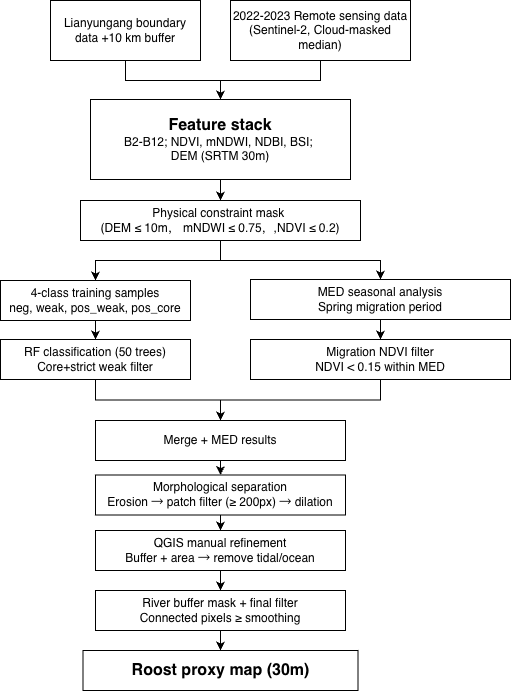

The diagram above was exported from draw.io. Its source (the exported page's mxGraphModel, read from the mxfile embedded in the PNG):
<mxGraphModel dx="608" dy="453" grid="1" gridSize="10" guides="1" tooltips="1" connect="1" arrows="1" fold="1" page="1" pageScale="1" pageWidth="1654" pageHeight="1169" math="0" shadow="0">
  <root>
    <mxCell id="0" />
    <mxCell id="1" parent="0" />
    <mxCell id="3EyxOMsru2rO1d2PNt_X-31" edge="1" parent="1" source="3EyxOMsru2rO1d2PNt_X-1" style="edgeStyle=orthogonalEdgeStyle;rounded=0;orthogonalLoop=1;jettySize=auto;html=1;exitX=0.5;exitY=1;exitDx=0;exitDy=0;entryX=0.5;entryY=0;entryDx=0;entryDy=0;" target="3EyxOMsru2rO1d2PNt_X-5">
      <mxGeometry relative="1" as="geometry" />
    </mxCell>
    <mxCell id="3EyxOMsru2rO1d2PNt_X-1" parent="1" style="rounded=0;whiteSpace=wrap;html=1;" value="Lianyungang boundary data +10 km buffer" vertex="1">
      <mxGeometry height="60" width="150" x="90" y="70" as="geometry" />
    </mxCell>
    <mxCell id="3EyxOMsru2rO1d2PNt_X-34" edge="1" parent="1" source="3EyxOMsru2rO1d2PNt_X-5" style="edgeStyle=orthogonalEdgeStyle;rounded=0;orthogonalLoop=1;jettySize=auto;html=1;exitX=0.5;exitY=1;exitDx=0;exitDy=0;" target="3EyxOMsru2rO1d2PNt_X-17">
      <mxGeometry relative="1" as="geometry" />
    </mxCell>
    <mxCell id="3EyxOMsru2rO1d2PNt_X-5" parent="1" style="rounded=0;whiteSpace=wrap;html=1;" value="&lt;font style=&quot;font-size: 16px;&quot;&gt;&lt;b&gt;Feature stack&lt;/b&gt;&lt;/font&gt;&lt;div&gt;B2-B12; NDVI, mNDWI, NDBI, BSI;&amp;nbsp;&lt;/div&gt;&lt;div&gt;&lt;div&gt;DEM (SRTM 30m)&lt;/div&gt;&lt;/div&gt;" vertex="1">
      <mxGeometry height="80" width="260" x="130" y="169" as="geometry" />
    </mxCell>
    <mxCell id="3EyxOMsru2rO1d2PNt_X-33" edge="1" parent="1" source="3EyxOMsru2rO1d2PNt_X-6" style="edgeStyle=orthogonalEdgeStyle;rounded=0;orthogonalLoop=1;jettySize=auto;html=1;exitX=0.5;exitY=1;exitDx=0;exitDy=0;entryX=0.5;entryY=0;entryDx=0;entryDy=0;" target="3EyxOMsru2rO1d2PNt_X-5">
      <mxGeometry relative="1" as="geometry" />
    </mxCell>
    <mxCell id="3EyxOMsru2rO1d2PNt_X-6" parent="1" style="rounded=0;whiteSpace=wrap;html=1;" value="2022-2023 Remote sensing data&lt;div&gt;(Sentinel-2, Cloud-masked median)&lt;/div&gt;" vertex="1">
      <mxGeometry height="60" width="180" x="270" y="70" as="geometry" />
    </mxCell>
    <mxCell id="3EyxOMsru2rO1d2PNt_X-38" edge="1" parent="1" source="3EyxOMsru2rO1d2PNt_X-14" style="edgeStyle=orthogonalEdgeStyle;rounded=0;orthogonalLoop=1;jettySize=auto;html=1;exitX=0.5;exitY=1;exitDx=0;exitDy=0;entryX=0.5;entryY=0;entryDx=0;entryDy=0;" target="3EyxOMsru2rO1d2PNt_X-28">
      <mxGeometry relative="1" as="geometry" />
    </mxCell>
    <mxCell id="3EyxOMsru2rO1d2PNt_X-14" parent="1" style="rounded=0;whiteSpace=wrap;html=1;" value="4-class training samples&lt;div&gt;neg, weak, pos_weak, pos_core&lt;/div&gt;" vertex="1">
      <mxGeometry height="40" width="190" x="40" y="350" as="geometry" />
    </mxCell>
    <mxCell id="3EyxOMsru2rO1d2PNt_X-36" edge="1" parent="1" source="3EyxOMsru2rO1d2PNt_X-17" style="edgeStyle=orthogonalEdgeStyle;rounded=0;orthogonalLoop=1;jettySize=auto;html=1;exitX=0.5;exitY=1;exitDx=0;exitDy=0;entryX=0.5;entryY=0;entryDx=0;entryDy=0;" target="3EyxOMsru2rO1d2PNt_X-25">
      <mxGeometry relative="1" as="geometry" />
    </mxCell>
    <mxCell id="3EyxOMsru2rO1d2PNt_X-37" edge="1" parent="1" source="3EyxOMsru2rO1d2PNt_X-17" style="edgeStyle=orthogonalEdgeStyle;rounded=0;orthogonalLoop=1;jettySize=auto;html=1;exitX=0.5;exitY=1;exitDx=0;exitDy=0;entryX=0.5;entryY=0;entryDx=0;entryDy=0;" target="3EyxOMsru2rO1d2PNt_X-14">
      <mxGeometry relative="1" as="geometry" />
    </mxCell>
    <mxCell id="3EyxOMsru2rO1d2PNt_X-17" parent="1" style="rounded=0;whiteSpace=wrap;html=1;" value="Physical constraint mask&amp;nbsp;&lt;div&gt;&lt;span style=&quot;background-color: transparent; color: light-dark(rgb(0, 0, 0), rgb(255, 255, 255));&quot;&gt;(DEM ≤ 10m， mNDWI ≤ 0.75，,NDVI ≤ 0.2)&lt;/span&gt;&lt;/div&gt;" vertex="1">
      <mxGeometry height="40" width="280" x="120" y="270" as="geometry" />
    </mxCell>
    <mxCell id="Jh-e8hPkwLFsVdB7vsoJ-4" edge="1" parent="1" source="3EyxOMsru2rO1d2PNt_X-19" style="edgeStyle=orthogonalEdgeStyle;rounded=0;orthogonalLoop=1;jettySize=auto;html=1;exitX=0.5;exitY=1;exitDx=0;exitDy=0;entryX=0.5;entryY=0;entryDx=0;entryDy=0;" target="Jh-e8hPkwLFsVdB7vsoJ-1">
      <mxGeometry relative="1" as="geometry" />
    </mxCell>
    <mxCell id="3EyxOMsru2rO1d2PNt_X-19" parent="1" style="rounded=0;whiteSpace=wrap;html=1;" value="Merge + MED results" vertex="1">
      <mxGeometry height="40" width="250" x="135" y="490" as="geometry" />
    </mxCell>
    <mxCell id="3EyxOMsru2rO1d2PNt_X-22" parent="1" style="rounded=0;whiteSpace=wrap;html=1;" value="&lt;font style=&quot;font-size: 16px;&quot;&gt;&lt;b&gt;Roost proxy map (30m)&lt;/b&gt;&lt;/font&gt;" vertex="1">
      <mxGeometry height="40" width="275" x="122.5" y="720" as="geometry" />
    </mxCell>
    <mxCell id="3EyxOMsru2rO1d2PNt_X-39" edge="1" parent="1" source="3EyxOMsru2rO1d2PNt_X-25" style="edgeStyle=orthogonalEdgeStyle;rounded=0;orthogonalLoop=1;jettySize=auto;html=1;exitX=0.5;exitY=1;exitDx=0;exitDy=0;entryX=0.5;entryY=0;entryDx=0;entryDy=0;" target="3EyxOMsru2rO1d2PNt_X-29">
      <mxGeometry relative="1" as="geometry" />
    </mxCell>
    <mxCell id="3EyxOMsru2rO1d2PNt_X-25" parent="1" style="rounded=0;whiteSpace=wrap;html=1;" value="MED seasonal analysis&lt;div&gt;Spring migration period&lt;/div&gt;" vertex="1">
      <mxGeometry height="40" width="260" x="290" y="349" as="geometry" />
    </mxCell>
    <mxCell id="3EyxOMsru2rO1d2PNt_X-40" edge="1" parent="1" source="3EyxOMsru2rO1d2PNt_X-28" style="edgeStyle=orthogonalEdgeStyle;rounded=0;orthogonalLoop=1;jettySize=auto;html=1;exitX=0.5;exitY=1;exitDx=0;exitDy=0;entryX=0.5;entryY=0;entryDx=0;entryDy=0;" target="3EyxOMsru2rO1d2PNt_X-19">
      <mxGeometry relative="1" as="geometry" />
    </mxCell>
    <mxCell id="3EyxOMsru2rO1d2PNt_X-28" parent="1" style="rounded=0;whiteSpace=wrap;html=1;" value="RF classification (50 trees)&lt;div&gt;Core+strict weak filter&lt;/div&gt;" vertex="1">
      <mxGeometry height="40" width="190" x="40" y="409" as="geometry" />
    </mxCell>
    <mxCell id="3EyxOMsru2rO1d2PNt_X-41" edge="1" parent="1" source="3EyxOMsru2rO1d2PNt_X-29" style="edgeStyle=orthogonalEdgeStyle;rounded=0;orthogonalLoop=1;jettySize=auto;html=1;exitX=0.5;exitY=1;exitDx=0;exitDy=0;entryX=0.5;entryY=0;entryDx=0;entryDy=0;" target="3EyxOMsru2rO1d2PNt_X-19">
      <mxGeometry relative="1" as="geometry" />
    </mxCell>
    <mxCell id="3EyxOMsru2rO1d2PNt_X-29" parent="1" style="rounded=0;whiteSpace=wrap;html=1;" value="Migration NDVI filter&lt;div&gt;NDVI &amp;lt; 0.15 within MED&lt;/div&gt;" vertex="1">
      <mxGeometry height="40" width="260" x="290" y="409" as="geometry" />
    </mxCell>
    <mxCell id="Jh-e8hPkwLFsVdB7vsoJ-5" edge="1" parent="1" source="Jh-e8hPkwLFsVdB7vsoJ-1" style="edgeStyle=orthogonalEdgeStyle;rounded=0;orthogonalLoop=1;jettySize=auto;html=1;exitX=0.5;exitY=1;exitDx=0;exitDy=0;entryX=0.5;entryY=0;entryDx=0;entryDy=0;" target="Jh-e8hPkwLFsVdB7vsoJ-2">
      <mxGeometry relative="1" as="geometry" />
    </mxCell>
    <mxCell id="Jh-e8hPkwLFsVdB7vsoJ-1" parent="1" style="rounded=0;whiteSpace=wrap;html=1;" value="Morphological separation&lt;div&gt;Erosion&amp;nbsp;→ patch filter (≥ 200px)&amp;nbsp;→ dilation&lt;/div&gt;" vertex="1">
      <mxGeometry height="40" width="250" x="135" y="544.5" as="geometry" />
    </mxCell>
    <mxCell id="Jh-e8hPkwLFsVdB7vsoJ-6" edge="1" parent="1" source="Jh-e8hPkwLFsVdB7vsoJ-2" style="edgeStyle=orthogonalEdgeStyle;rounded=0;orthogonalLoop=1;jettySize=auto;html=1;exitX=0.5;exitY=1;exitDx=0;exitDy=0;entryX=0.5;entryY=0;entryDx=0;entryDy=0;" target="Jh-e8hPkwLFsVdB7vsoJ-3">
      <mxGeometry relative="1" as="geometry" />
    </mxCell>
    <mxCell id="Jh-e8hPkwLFsVdB7vsoJ-2" parent="1" style="rounded=0;whiteSpace=wrap;html=1;" value="QGIS manual refinement&lt;div&gt;Buffer + area&amp;nbsp;&lt;span style=&quot;background-color: transparent; color: light-dark(rgb(0, 0, 0), rgb(255, 255, 255));&quot;&gt;→ remove tidal/ocean&lt;/span&gt;&lt;/div&gt;" vertex="1">
      <mxGeometry height="40" width="250" x="135" y="600" as="geometry" />
    </mxCell>
    <mxCell id="Jh-e8hPkwLFsVdB7vsoJ-7" edge="1" parent="1" source="Jh-e8hPkwLFsVdB7vsoJ-3" style="edgeStyle=orthogonalEdgeStyle;rounded=0;orthogonalLoop=1;jettySize=auto;html=1;exitX=0.5;exitY=1;exitDx=0;exitDy=0;entryX=0.5;entryY=0;entryDx=0;entryDy=0;" target="3EyxOMsru2rO1d2PNt_X-22">
      <mxGeometry relative="1" as="geometry" />
    </mxCell>
    <mxCell id="Jh-e8hPkwLFsVdB7vsoJ-3" parent="1" style="rounded=0;whiteSpace=wrap;html=1;" value="River buffer mask + final filter&lt;div&gt;Connected pixels ≥ smoothing&lt;/div&gt;" vertex="1">
      <mxGeometry height="40" width="250" x="135" y="660" as="geometry" />
    </mxCell>
  </root>
</mxGraphModel>